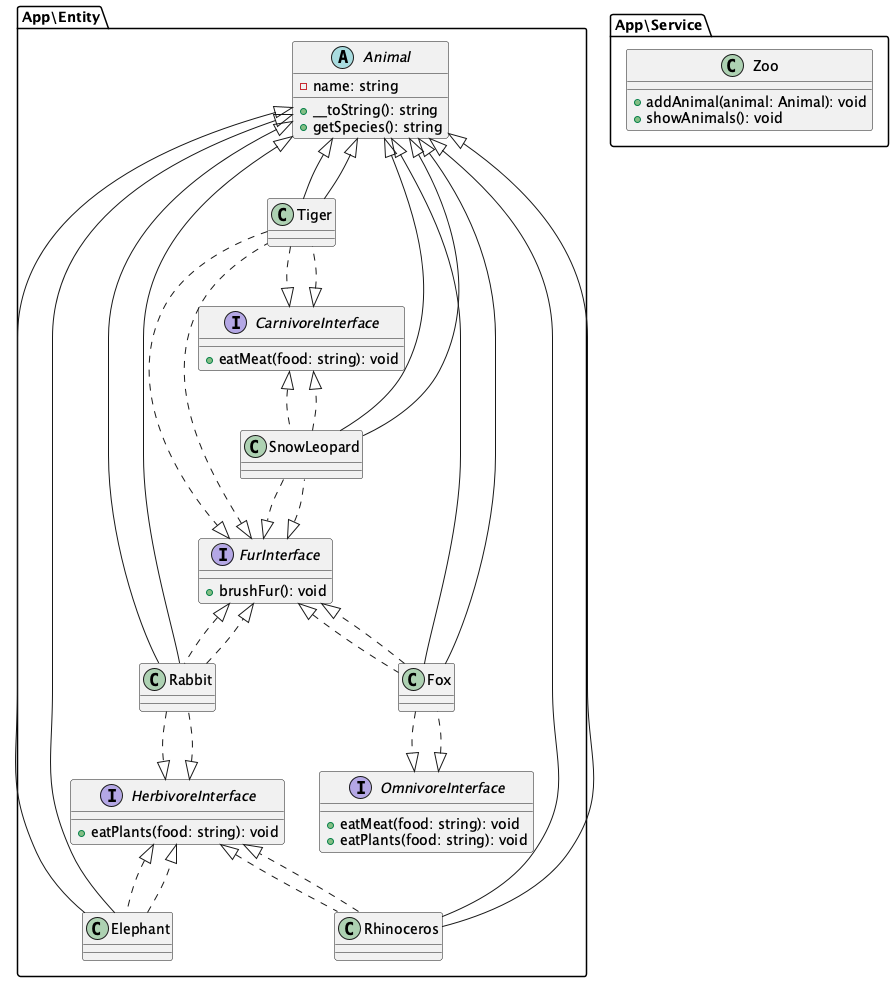

The diagram above was rendered by PlantUML. Its source (embedded in the PNG):
@startuml

package "App\\Entity" {
  abstract class Animal {
    - name: string
    + __toString(): string
    + getSpecies(): string
  }

  interface CarnivoreInterface {
    + eatMeat(food: string): void
  }

  interface HerbivoreInterface {
    + eatPlants(food: string): void
  }

  interface OmnivoreInterface {
    + eatMeat(food: string): void
    + eatPlants(food: string): void
  }

  interface FurInterface {
    + brushFur(): void
  }

  class Tiger extends Animal implements CarnivoreInterface, FurInterface
  class Elephant extends Animal implements HerbivoreInterface
  class Rhinoceros extends Animal implements HerbivoreInterface
  class Fox extends Animal implements OmnivoreInterface, FurInterface
  class SnowLeopard extends Animal implements CarnivoreInterface, FurInterface
  class Rabbit extends Animal implements HerbivoreInterface, FurInterface
}

package "App\\Service" {
  class Zoo {
    + addAnimal(animal: Animal): void
    + showAnimals(): void
  }
}

Animal <|-- Tiger
Animal <|-- Elephant
Animal <|-- Rhinoceros
Animal <|-- Fox
Animal <|-- SnowLeopard
Animal <|-- Rabbit

Tiger ..|> CarnivoreInterface
Tiger ..|> FurInterface
Elephant ..|> HerbivoreInterface
Rhinoceros ..|> HerbivoreInterface
Fox ..|> OmnivoreInterface
Fox ..|> FurInterface
SnowLeopard ..|> CarnivoreInterface
SnowLeopard ..|> FurInterface
Rabbit ..|> HerbivoreInterface
Rabbit ..|> FurInterface

@enduml